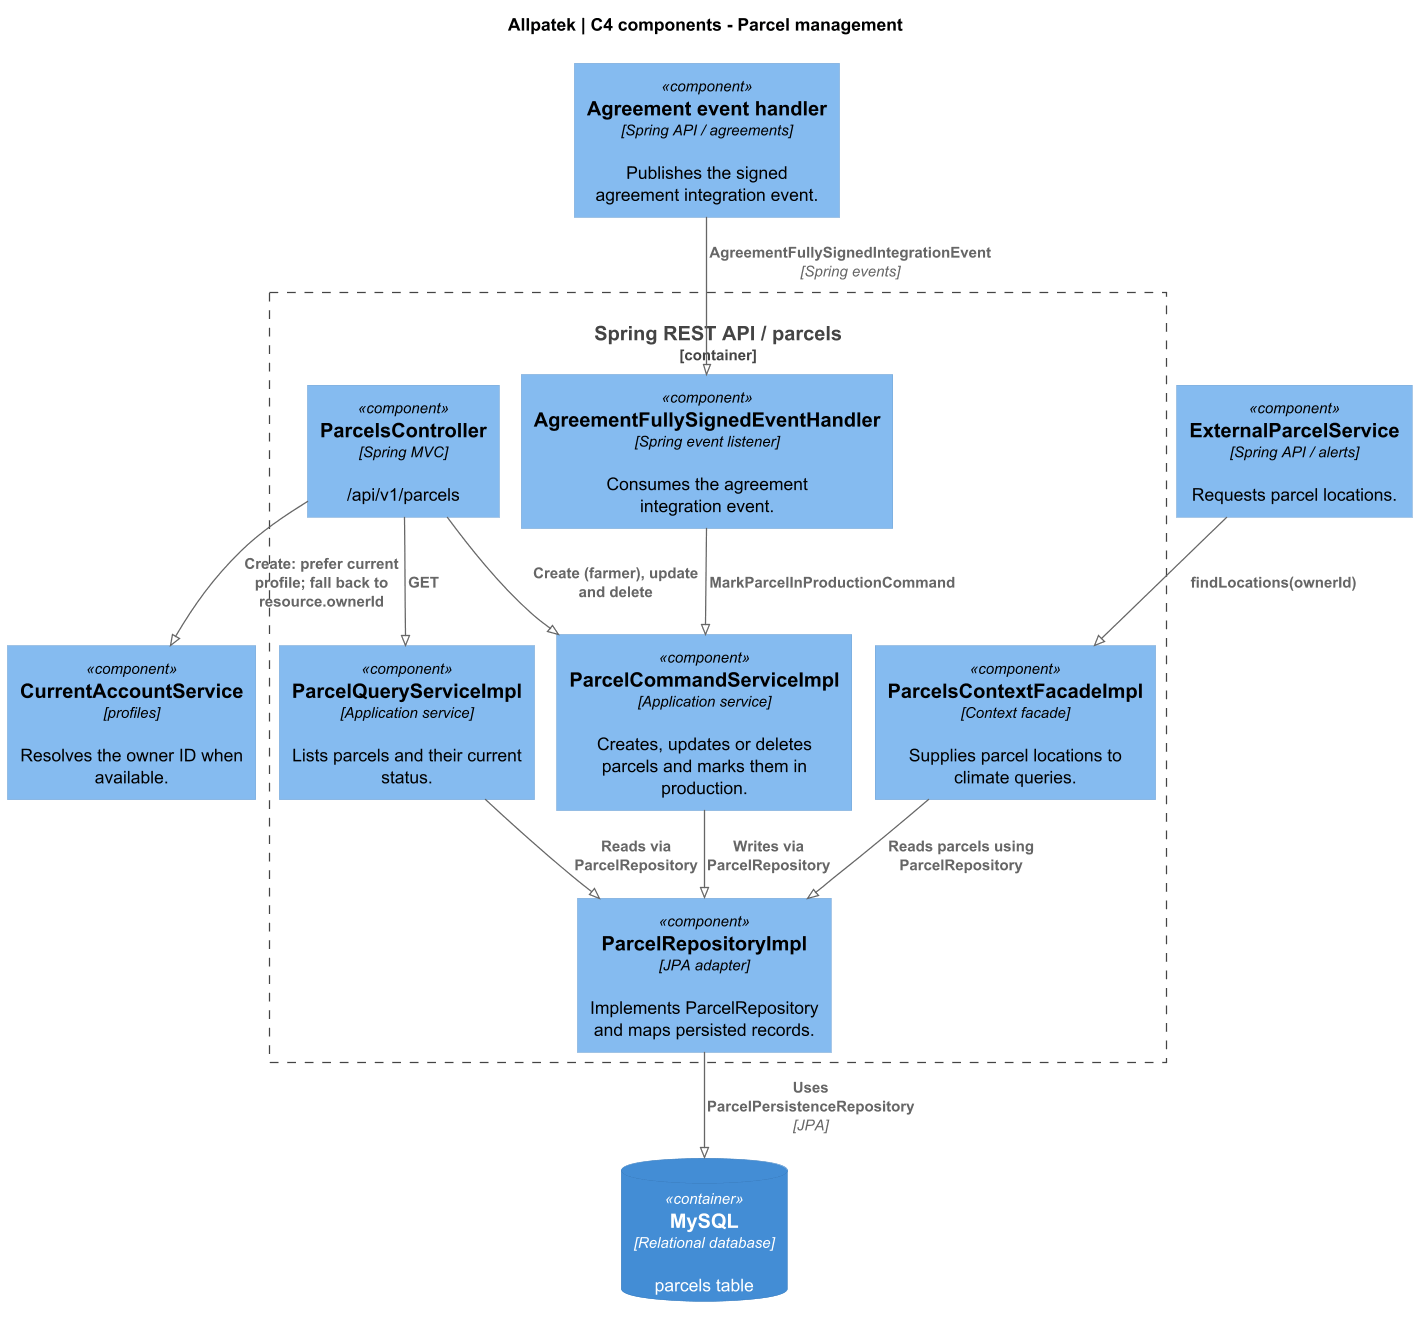

The diagram above was rendered by PlantUML. Its source (embedded in the PNG):
@startuml
!pragma layout smetana
!include <C4/C4_Component>
skinparam backgroundColor white
skinparam defaultFontName SansSerif
skinparam shadowing false
skinparam dpi 120
LAYOUT_TOP_DOWN()

title Allpatek | C4 components - Parcel management
Container_Boundary(api, "Spring REST API / parcels") {
  Component(rest, "ParcelsController", "Spring MVC", "/api/v1/parcels")
  Component(cmd, "ParcelCommandServiceImpl", "Application service", "Creates, updates or deletes parcels and marks them in production.")
  Component(query, "ParcelQueryServiceImpl", "Application service", "Lists parcels and their current status.")
  Component(repo, "ParcelRepositoryImpl", "JPA adapter", "Implements ParcelRepository and maps persisted records.")
  Component(handler, "AgreementFullySignedEventHandler", "Spring event listener", "Consumes the agreement integration event.")
  Component(facade, "ParcelsContextFacadeImpl", "Context facade", "Supplies parcel locations to climate queries.")
}

Component(sender, "Agreement event handler", "Spring API / agreements", "Publishes the signed agreement integration event.")
Component(climate, "ExternalParcelService", "Spring API / alerts", "Requests parcel locations.")
ContainerDb(db, "MySQL", "Relational database", "parcels table")
Rel(rest, cmd, "Create (farmer), update and delete")
Rel(rest, query, "GET")
Rel(cmd, repo, "Writes via ParcelRepository")
Rel(query, repo, "Reads via ParcelRepository")
Rel(repo, db, "Uses ParcelPersistenceRepository", "JPA")
Rel(sender, handler, "AgreementFullySignedIntegrationEvent", "Spring events")
Rel(handler, cmd, "MarkParcelInProductionCommand")
Rel(climate, facade, "findLocations(ownerId)")
Rel(facade, repo, "Reads parcels using ParcelRepository")
Component(account, "CurrentAccountService", "profiles", "Resolves the owner ID when available.")
Rel(rest, account, "Create: prefer current profile; fall back to resource.ownerId")
@enduml